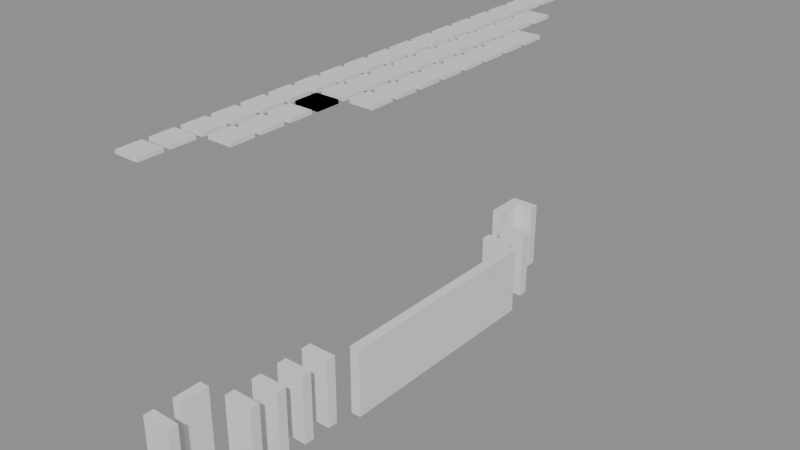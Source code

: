 # Source: building_lego.blend  (saved by Blender 5.0.119; exported with 4.5.12 LTS)
import bpy
from mathutils import Matrix  # noqa: F401  (used for matrix-valued properties, if any)

bpy.ops.wm.read_factory_settings(use_empty=True)
scene = bpy.context.scene
scene.name = 'Scene'

# ---- collections
col_01_paredes_externas = bpy.data.collections.new('01_Paredes_Externas'); scene.collection.children.link(col_01_paredes_externas)
col_02_paredes_internas = bpy.data.collections.new('02_Paredes_Internas'); scene.collection.children.link(col_02_paredes_internas)
col_04_moveis_decoracoes = bpy.data.collections.new('04_Moveis_Decoracoes'); scene.collection.children.link(col_04_moveis_decoracoes)

# ---- materials (node trees are filled in below, after node groups)
mat_mat_parede_externa = bpy.data.materials.new('Mat_Parede_Externa')
mat_mat_parede_interna = bpy.data.materials.new('Mat_Parede_Interna')
mat_mat_moveis = bpy.data.materials.new('Mat_Moveis')

# ---- material node trees
mat_mat_parede_externa.use_nodes = True; mat_mat_parede_externa.node_tree.nodes.clear()
_N = mat_mat_parede_externa.node_tree.nodes; _L = mat_mat_parede_externa.node_tree.links
n0 = _N.new('ShaderNodeBsdfPrincipled'); n0.name = 'BSDF - Pré-fundamentado'; n0.location = (-200, 100)
n1 = _N.new('ShaderNodeOutputMaterial'); n1.name = 'Saída de material'; n1.location = (200, 100)
_L.new(n0.outputs[0], n1.inputs[0])
n1.is_active_output = True
mat_mat_parede_interna.use_nodes = True; mat_mat_parede_interna.node_tree.nodes.clear()
_N = mat_mat_parede_interna.node_tree.nodes; _L = mat_mat_parede_interna.node_tree.links
n0 = _N.new('ShaderNodeBsdfPrincipled'); n0.name = 'BSDF - Pré-fundamentado'; n0.location = (-200, 100)
n1 = _N.new('ShaderNodeOutputMaterial'); n1.name = 'Saída de material'; n1.location = (200, 100)
_L.new(n0.outputs[0], n1.inputs[0])
n1.is_active_output = True
mat_mat_moveis.use_nodes = True; mat_mat_moveis.node_tree.nodes.clear()
_N = mat_mat_moveis.node_tree.nodes; _L = mat_mat_moveis.node_tree.links
n0 = _N.new('ShaderNodeBsdfPrincipled'); n0.name = 'BSDF - Pré-fundamentado'; n0.location = (-200, 100)
n1 = _N.new('ShaderNodeOutputMaterial'); n1.name = 'Saída de material'; n1.location = (200, 100)
_L.new(n0.outputs[0], n1.inputs[0])
n1.is_active_output = True

# ---- meshes
me_bloco_brick_arch_3024_4711_z_88 = bpy.data.meshes.new('Bloco_brick_arch_3024_4711_z-88')
me_bloco_brick_arch_3024_4711_z_88.from_pydata([(-0.5, -0.175, -1.2), (0.5, -0.175, -1.2), (0.5, 0.175, -1.2), (-0.5, 0.175, -1.2), (-0.5, -0.175, 1.2), (0.5, -0.175, 1.2), (0.5, 0.175, 1.2), (-0.5, 0.175, 1.2)], [], [(0, 1, 2, 3), (4, 7, 6, 5), (0, 4, 5, 1), (2, 6, 7, 3), (0, 3, 7, 4), (1, 5, 6, 2)])
me_bloco_brick_arch_3024_4711_z_88.materials.append(mat_mat_parede_externa)
me_bloco_brick_arch_3024_4711_z_88.update()
me_bloco_brick_arch_3024_4728_z_88 = bpy.data.meshes.new('Bloco_brick_arch_3024_4728_z-88')
me_bloco_brick_arch_3024_4728_z_88.from_pydata([(-0.5, -0.175, -1.2), (0.5, -0.175, -1.2), (0.5, 0.175, -1.2), (-0.5, 0.175, -1.2), (-0.5, -0.175, 1.2), (0.5, -0.175, 1.2), (0.5, 0.175, 1.2), (-0.5, 0.175, 1.2)], [], [(0, 1, 2, 3), (4, 7, 6, 5), (0, 4, 5, 1), (2, 6, 7, 3), (0, 3, 7, 4), (1, 5, 6, 2)])
me_bloco_brick_arch_3024_4728_z_88.materials.append(mat_mat_parede_externa)
me_bloco_brick_arch_3024_4728_z_88.update()
me_bloco_brick_arch_3024_4712_z_88 = bpy.data.meshes.new('Bloco_brick_arch_3024_4712_z-88')
me_bloco_brick_arch_3024_4712_z_88.from_pydata([(-0.175, -0.5, -1.2), (0.175, -0.5, -1.2), (0.175, 0.5, -1.2), (-0.175, 0.5, -1.2), (-0.175, -0.5, 1.2), (0.175, -0.5, 1.2), (0.175, 0.5, 1.2), (-0.175, 0.5, 1.2)], [], [(0, 1, 2, 3), (4, 7, 6, 5), (0, 4, 5, 1), (2, 6, 7, 3), (0, 3, 7, 4), (1, 5, 6, 2)])
me_bloco_brick_arch_3024_4712_z_88.materials.append(mat_mat_parede_externa)
me_bloco_brick_arch_3024_4712_z_88.update()
me_bloco_brick_arch_3024_4727_z_88 = bpy.data.meshes.new('Bloco_brick_arch_3024_4727_z-88')
me_bloco_brick_arch_3024_4727_z_88.from_pydata([(-0.175, -0.5, -1.2), (0.175, -0.5, -1.2), (0.175, 0.5, -1.2), (-0.175, 0.5, -1.2), (-0.175, -0.5, 1.2), (0.175, -0.5, 1.2), (0.175, 0.5, 1.2), (-0.175, 0.5, 1.2)], [], [(0, 1, 2, 3), (4, 7, 6, 5), (0, 4, 5, 1), (2, 6, 7, 3), (0, 3, 7, 4), (1, 5, 6, 2)])
me_bloco_brick_arch_3024_4727_z_88.materials.append(mat_mat_parede_externa)
me_bloco_brick_arch_3024_4727_z_88.update()
me_bloco_brick_arch_3026_4717_z_88 = bpy.data.meshes.new('Bloco_brick_arch_3026_4717_z-88')
me_bloco_brick_arch_3026_4717_z_88.from_pydata([(-0.175, -0.5, -1.2), (0.175, -0.5, -1.2), (0.175, 0.5, -1.2), (-0.175, 0.5, -1.2), (-0.175, -0.5, 1.2), (0.175, -0.5, 1.2), (0.175, 0.5, 1.2), (-0.175, 0.5, 1.2)], [], [(0, 1, 2, 3), (4, 7, 6, 5), (0, 4, 5, 1), (2, 6, 7, 3), (0, 3, 7, 4), (1, 5, 6, 2)])
me_bloco_brick_arch_3026_4717_z_88.materials.append(mat_mat_parede_externa)
me_bloco_brick_arch_3026_4717_z_88.update()
me_bloco_brick_arch_3026_4718_z_88 = bpy.data.meshes.new('Bloco_brick_arch_3026_4718_z-88')
me_bloco_brick_arch_3026_4718_z_88.from_pydata([(-0.175, -0.5, -1.2), (0.175, -0.5, -1.2), (0.175, 0.5, -1.2), (-0.175, 0.5, -1.2), (-0.175, -0.5, 1.2), (0.175, -0.5, 1.2), (0.175, 0.5, 1.2), (-0.175, 0.5, 1.2)], [], [(0, 1, 2, 3), (4, 7, 6, 5), (0, 4, 5, 1), (2, 6, 7, 3), (0, 3, 7, 4), (1, 5, 6, 2)])
me_bloco_brick_arch_3026_4718_z_88.materials.append(mat_mat_parede_externa)
me_bloco_brick_arch_3026_4718_z_88.update()
me_bloco_brick_arch_3026_4719_z_88 = bpy.data.meshes.new('Bloco_brick_arch_3026_4719_z-88')
me_bloco_brick_arch_3026_4719_z_88.from_pydata([(-0.175, -0.5, -1.2), (0.175, -0.5, -1.2), (0.175, 0.5, -1.2), (-0.175, 0.5, -1.2), (-0.175, -0.5, 1.2), (0.175, -0.5, 1.2), (0.175, 0.5, 1.2), (-0.175, 0.5, 1.2)], [], [(0, 1, 2, 3), (4, 7, 6, 5), (0, 4, 5, 1), (2, 6, 7, 3), (0, 3, 7, 4), (1, 5, 6, 2)])
me_bloco_brick_arch_3026_4719_z_88.materials.append(mat_mat_parede_externa)
me_bloco_brick_arch_3026_4719_z_88.update()
me_bloco_brick_arch_3026_4720_z_88 = bpy.data.meshes.new('Bloco_brick_arch_3026_4720_z-88')
me_bloco_brick_arch_3026_4720_z_88.from_pydata([(-0.175, -0.5, -1.2), (0.175, -0.5, -1.2), (0.175, 0.5, -1.2), (-0.175, 0.5, -1.2), (-0.175, -0.5, 1.2), (0.175, -0.5, 1.2), (0.175, 0.5, 1.2), (-0.175, 0.5, 1.2)], [], [(0, 1, 2, 3), (4, 7, 6, 5), (0, 4, 5, 1), (2, 6, 7, 3), (0, 3, 7, 4), (1, 5, 6, 2)])
me_bloco_brick_arch_3026_4720_z_88.materials.append(mat_mat_parede_externa)
me_bloco_brick_arch_3026_4720_z_88.update()
me_bloco_brick_arch_3026_4721_z_88 = bpy.data.meshes.new('Bloco_brick_arch_3026_4721_z-88')
me_bloco_brick_arch_3026_4721_z_88.from_pydata([(-0.175, -0.5, -1.2), (0.175, -0.5, -1.2), (0.175, 0.5, -1.2), (-0.175, 0.5, -1.2), (-0.175, -0.5, 1.2), (0.175, -0.5, 1.2), (0.175, 0.5, 1.2), (-0.175, 0.5, 1.2)], [], [(0, 1, 2, 3), (4, 7, 6, 5), (0, 4, 5, 1), (2, 6, 7, 3), (0, 3, 7, 4), (1, 5, 6, 2)])
me_bloco_brick_arch_3026_4721_z_88.materials.append(mat_mat_parede_externa)
me_bloco_brick_arch_3026_4721_z_88.update()
me_bloco_brick_arch_3026_4722_z_88 = bpy.data.meshes.new('Bloco_brick_arch_3026_4722_z-88')
me_bloco_brick_arch_3026_4722_z_88.from_pydata([(-0.175, -0.5, -1.2), (0.175, -0.5, -1.2), (0.175, 0.5, -1.2), (-0.175, 0.5, -1.2), (-0.175, -0.5, 1.2), (0.175, -0.5, 1.2), (0.175, 0.5, 1.2), (-0.175, 0.5, 1.2)], [], [(0, 1, 2, 3), (4, 7, 6, 5), (0, 4, 5, 1), (2, 6, 7, 3), (0, 3, 7, 4), (1, 5, 6, 2)])
me_bloco_brick_arch_3026_4722_z_88.materials.append(mat_mat_parede_externa)
me_bloco_brick_arch_3026_4722_z_88.update()
me_bloco_brick_arch_3026_4723_z_88 = bpy.data.meshes.new('Bloco_brick_arch_3026_4723_z-88')
me_bloco_brick_arch_3026_4723_z_88.from_pydata([(-0.175, -0.5, -1.2), (0.175, -0.5, -1.2), (0.175, 0.5, -1.2), (-0.175, 0.5, -1.2), (-0.175, -0.5, 1.2), (0.175, -0.5, 1.2), (0.175, 0.5, 1.2), (-0.175, 0.5, 1.2)], [], [(0, 1, 2, 3), (4, 7, 6, 5), (0, 4, 5, 1), (2, 6, 7, 3), (0, 3, 7, 4), (1, 5, 6, 2)])
me_bloco_brick_arch_3026_4723_z_88.materials.append(mat_mat_parede_externa)
me_bloco_brick_arch_3026_4723_z_88.update()
me_bloco_brick_arch_3026_4724_z_88 = bpy.data.meshes.new('Bloco_brick_arch_3026_4724_z-88')
me_bloco_brick_arch_3026_4724_z_88.from_pydata([(-0.175, -0.5, -1.2), (0.175, -0.5, -1.2), (0.175, 0.5, -1.2), (-0.175, 0.5, -1.2), (-0.175, -0.5, 1.2), (0.175, -0.5, 1.2), (0.175, 0.5, 1.2), (-0.175, 0.5, 1.2)], [], [(0, 1, 2, 3), (4, 7, 6, 5), (0, 4, 5, 1), (2, 6, 7, 3), (0, 3, 7, 4), (1, 5, 6, 2)])
me_bloco_brick_arch_3026_4724_z_88.materials.append(mat_mat_parede_externa)
me_bloco_brick_arch_3026_4724_z_88.update()
me_bloco_brick_arch_3025_4713_z_88 = bpy.data.meshes.new('Bloco_brick_arch_3025_4713_z-88')
me_bloco_brick_arch_3025_4713_z_88.from_pydata([(-0.5, -0.175, -1.2), (0.5, -0.175, -1.2), (0.5, 0.175, -1.2), (-0.5, 0.175, -1.2), (-0.5, -0.175, 1.2), (0.5, -0.175, 1.2), (0.5, 0.175, 1.2), (-0.5, 0.175, 1.2)], [], [(0, 1, 2, 3), (4, 7, 6, 5), (0, 4, 5, 1), (2, 6, 7, 3), (0, 3, 7, 4), (1, 5, 6, 2)])
me_bloco_brick_arch_3025_4713_z_88.materials.append(mat_mat_parede_interna)
me_bloco_brick_arch_3025_4713_z_88.update()
me_bloco_brick_arch_3025_4714_z_88 = bpy.data.meshes.new('Bloco_brick_arch_3025_4714_z-88')
me_bloco_brick_arch_3025_4714_z_88.from_pydata([(-0.5, -0.175, -1.2), (0.5, -0.175, -1.2), (0.5, 0.175, -1.2), (-0.5, 0.175, -1.2), (-0.5, -0.175, 1.2), (0.5, -0.175, 1.2), (0.5, 0.175, 1.2), (-0.5, 0.175, 1.2)], [], [(0, 1, 2, 3), (4, 7, 6, 5), (0, 4, 5, 1), (2, 6, 7, 3), (0, 3, 7, 4), (1, 5, 6, 2)])
me_bloco_brick_arch_3025_4714_z_88.materials.append(mat_mat_parede_interna)
me_bloco_brick_arch_3025_4714_z_88.update()
me_bloco_brick_arch_3025_4715_z_88 = bpy.data.meshes.new('Bloco_brick_arch_3025_4715_z-88')
me_bloco_brick_arch_3025_4715_z_88.from_pydata([(-0.5, -0.175, -1.2), (0.5, -0.175, -1.2), (0.5, 0.175, -1.2), (-0.5, 0.175, -1.2), (-0.5, -0.175, 1.2), (0.5, -0.175, 1.2), (0.5, 0.175, 1.2), (-0.5, 0.175, 1.2)], [], [(0, 1, 2, 3), (4, 7, 6, 5), (0, 4, 5, 1), (2, 6, 7, 3), (0, 3, 7, 4), (1, 5, 6, 2)])
me_bloco_brick_arch_3025_4715_z_88.materials.append(mat_mat_parede_interna)
me_bloco_brick_arch_3025_4715_z_88.update()
me_bloco_brick_arch_3025_4716_z_88 = bpy.data.meshes.new('Bloco_brick_arch_3025_4716_z-88')
me_bloco_brick_arch_3025_4716_z_88.from_pydata([(-0.5, -0.175, -1.2), (0.5, -0.175, -1.2), (0.5, 0.175, -1.2), (-0.5, 0.175, -1.2), (-0.5, -0.175, 1.2), (0.5, -0.175, 1.2), (0.5, 0.175, 1.2), (-0.5, 0.175, 1.2)], [], [(0, 1, 2, 3), (4, 7, 6, 5), (0, 4, 5, 1), (2, 6, 7, 3), (0, 3, 7, 4), (1, 5, 6, 2)])
me_bloco_brick_arch_3025_4716_z_88.materials.append(mat_mat_parede_interna)
me_bloco_brick_arch_3025_4716_z_88.update()
me_bloco_brick_arch_3025_4725_z_88 = bpy.data.meshes.new('Bloco_brick_arch_3025_4725_z-88')
me_bloco_brick_arch_3025_4725_z_88.from_pydata([(-0.5, -0.175, -1.2), (0.5, -0.175, -1.2), (0.5, 0.175, -1.2), (-0.5, 0.175, -1.2), (-0.5, -0.175, 1.2), (0.5, -0.175, 1.2), (0.5, 0.175, 1.2), (-0.5, 0.175, 1.2)], [], [(0, 1, 2, 3), (4, 7, 6, 5), (0, 4, 5, 1), (2, 6, 7, 3), (0, 3, 7, 4), (1, 5, 6, 2)])
me_bloco_brick_arch_3025_4725_z_88.materials.append(mat_mat_parede_interna)
me_bloco_brick_arch_3025_4725_z_88.update()
me_bloco_brick_arch_3025_4726_z_88 = bpy.data.meshes.new('Bloco_brick_arch_3025_4726_z-88')
me_bloco_brick_arch_3025_4726_z_88.from_pydata([(-0.5, -0.175, -1.2), (0.5, -0.175, -1.2), (0.5, 0.175, -1.2), (-0.5, 0.175, -1.2), (-0.5, -0.175, 1.2), (0.5, -0.175, 1.2), (0.5, 0.175, 1.2), (-0.5, 0.175, 1.2)], [], [(0, 1, 2, 3), (4, 7, 6, 5), (0, 4, 5, 1), (2, 6, 7, 3), (0, 3, 7, 4), (1, 5, 6, 2)])
me_bloco_brick_arch_3025_4726_z_88.materials.append(mat_mat_parede_interna)
me_bloco_brick_arch_3025_4726_z_88.update()
me_movel_water_3024_4711_z_5 = bpy.data.meshes.new('Movel_water_3024_4711_z-5')
me_movel_water_3024_4711_z_5.from_pydata([(-0.4, -0.4, -0.06), (0.4, -0.4, -0.06), (0.4, 0.4, -0.06), (-0.4, 0.4, -0.06), (-0.4, -0.4, 0.06), (0.4, -0.4, 0.06), (0.4, 0.4, 0.06), (-0.4, 0.4, 0.06)], [], [(0, 1, 2, 3), (4, 7, 6, 5), (0, 4, 5, 1), (2, 6, 7, 3), (0, 3, 7, 4), (1, 5, 6, 2)])
me_movel_water_3024_4711_z_5.materials.append(mat_mat_moveis)
me_movel_water_3024_4711_z_5.update()
me_movel_water_3024_4712_z_5 = bpy.data.meshes.new('Movel_water_3024_4712_z-5')
me_movel_water_3024_4712_z_5.from_pydata([(-0.4, -0.4, -0.06), (0.4, -0.4, -0.06), (0.4, 0.4, -0.06), (-0.4, 0.4, -0.06), (-0.4, -0.4, 0.06), (0.4, -0.4, 0.06), (0.4, 0.4, 0.06), (-0.4, 0.4, 0.06)], [], [(0, 1, 2, 3), (4, 7, 6, 5), (0, 4, 5, 1), (2, 6, 7, 3), (0, 3, 7, 4), (1, 5, 6, 2)])
me_movel_water_3024_4712_z_5.materials.append(mat_mat_moveis)
me_movel_water_3024_4712_z_5.update()
me_movel_water_3024_4713_z_5 = bpy.data.meshes.new('Movel_water_3024_4713_z-5')
me_movel_water_3024_4713_z_5.from_pydata([(-0.4, -0.4, -0.06), (0.4, -0.4, -0.06), (0.4, 0.4, -0.06), (-0.4, 0.4, -0.06), (-0.4, -0.4, 0.06), (0.4, -0.4, 0.06), (0.4, 0.4, 0.06), (-0.4, 0.4, 0.06)], [], [(0, 1, 2, 3), (4, 7, 6, 5), (0, 4, 5, 1), (2, 6, 7, 3), (0, 3, 7, 4), (1, 5, 6, 2)])
me_movel_water_3024_4713_z_5.materials.append(mat_mat_moveis)
me_movel_water_3024_4713_z_5.update()
me_movel_water_3025_4713_z_5 = bpy.data.meshes.new('Movel_water_3025_4713_z-5')
me_movel_water_3025_4713_z_5.from_pydata([(-0.4, -0.4, -0.06), (0.4, -0.4, -0.06), (0.4, 0.4, -0.06), (-0.4, 0.4, -0.06), (-0.4, -0.4, 0.06), (0.4, -0.4, 0.06), (0.4, 0.4, 0.06), (-0.4, 0.4, 0.06)], [], [(0, 1, 2, 3), (4, 7, 6, 5), (0, 4, 5, 1), (2, 6, 7, 3), (0, 3, 7, 4), (1, 5, 6, 2)])
me_movel_water_3025_4713_z_5.materials.append(mat_mat_moveis)
me_movel_water_3025_4713_z_5.update()
me_movel_water_3024_4714_z_5 = bpy.data.meshes.new('Movel_water_3024_4714_z-5')
me_movel_water_3024_4714_z_5.from_pydata([(-0.4, -0.4, -0.06), (0.4, -0.4, -0.06), (0.4, 0.4, -0.06), (-0.4, 0.4, -0.06), (-0.4, -0.4, 0.06), (0.4, -0.4, 0.06), (0.4, 0.4, 0.06), (-0.4, 0.4, 0.06)], [], [(0, 1, 2, 3), (4, 7, 6, 5), (0, 4, 5, 1), (2, 6, 7, 3), (0, 3, 7, 4), (1, 5, 6, 2)])
me_movel_water_3024_4714_z_5.materials.append(mat_mat_moveis)
me_movel_water_3024_4714_z_5.update()
me_movel_water_3025_4714_z_5 = bpy.data.meshes.new('Movel_water_3025_4714_z-5')
me_movel_water_3025_4714_z_5.from_pydata([(-0.4, -0.4, -0.06), (0.4, -0.4, -0.06), (0.4, 0.4, -0.06), (-0.4, 0.4, -0.06), (-0.4, -0.4, 0.06), (0.4, -0.4, 0.06), (0.4, 0.4, 0.06), (-0.4, 0.4, 0.06)], [], [(0, 1, 2, 3), (4, 7, 6, 5), (0, 4, 5, 1), (2, 6, 7, 3), (0, 3, 7, 4), (1, 5, 6, 2)])
me_movel_water_3025_4714_z_5.materials.append(mat_mat_moveis)
me_movel_water_3025_4714_z_5.update()
me_movel_water_3024_4715_z_5 = bpy.data.meshes.new('Movel_water_3024_4715_z-5')
me_movel_water_3024_4715_z_5.from_pydata([(-0.4, -0.4, -0.06), (0.4, -0.4, -0.06), (0.4, 0.4, -0.06), (-0.4, 0.4, -0.06), (-0.4, -0.4, 0.06), (0.4, -0.4, 0.06), (0.4, 0.4, 0.06), (-0.4, 0.4, 0.06)], [], [(0, 1, 2, 3), (4, 7, 6, 5), (0, 4, 5, 1), (2, 6, 7, 3), (0, 3, 7, 4), (1, 5, 6, 2)])
me_movel_water_3024_4715_z_5.materials.append(mat_mat_moveis)
me_movel_water_3024_4715_z_5.update()
me_movel_water_3025_4715_z_5 = bpy.data.meshes.new('Movel_water_3025_4715_z-5')
me_movel_water_3025_4715_z_5.from_pydata([(-0.4, -0.4, -0.06), (0.4, -0.4, -0.06), (0.4, 0.4, -0.06), (-0.4, 0.4, -0.06), (-0.4, -0.4, 0.06), (0.4, -0.4, 0.06), (0.4, 0.4, 0.06), (-0.4, 0.4, 0.06)], [], [(0, 1, 2, 3), (4, 7, 6, 5), (0, 4, 5, 1), (2, 6, 7, 3), (0, 3, 7, 4), (1, 5, 6, 2)])
me_movel_water_3025_4715_z_5.materials.append(mat_mat_moveis)
me_movel_water_3025_4715_z_5.update()
me_movel_water_3024_4716_z_5 = bpy.data.meshes.new('Movel_water_3024_4716_z-5')
me_movel_water_3024_4716_z_5.from_pydata([(-0.4, -0.4, -0.06), (0.4, -0.4, -0.06), (0.4, 0.4, -0.06), (-0.4, 0.4, -0.06), (-0.4, -0.4, 0.06), (0.4, -0.4, 0.06), (0.4, 0.4, 0.06), (-0.4, 0.4, 0.06)], [], [(0, 1, 2, 3), (4, 7, 6, 5), (0, 4, 5, 1), (2, 6, 7, 3), (0, 3, 7, 4), (1, 5, 6, 2)])
me_movel_water_3024_4716_z_5.materials.append(mat_mat_moveis)
me_movel_water_3024_4716_z_5.update()
me_movel_water_3025_4716_z_5 = bpy.data.meshes.new('Movel_water_3025_4716_z-5')
me_movel_water_3025_4716_z_5.from_pydata([(-0.4, -0.4, -0.06), (0.4, -0.4, -0.06), (0.4, 0.4, -0.06), (-0.4, 0.4, -0.06), (-0.4, -0.4, 0.06), (0.4, -0.4, 0.06), (0.4, 0.4, 0.06), (-0.4, 0.4, 0.06)], [], [(0, 1, 2, 3), (4, 7, 6, 5), (0, 4, 5, 1), (2, 6, 7, 3), (0, 3, 7, 4), (1, 5, 6, 2)])
me_movel_water_3025_4716_z_5.materials.append(mat_mat_moveis)
me_movel_water_3025_4716_z_5.update()
me_movel_water_3025_4716_z_5_001 = bpy.data.meshes.new('Movel_water_3025_4716_z-5.001')
me_movel_water_3025_4716_z_5_001.from_pydata([(-0.4, -0.4, -0.06), (0.4, -0.4, -0.06), (0.4, 0.4, -0.06), (-0.4, 0.4, -0.06), (-0.4, -0.4, 0.06), (0.4, -0.4, 0.06), (0.4, 0.4, 0.06), (-0.4, 0.4, 0.06)], [], [(0, 1, 2, 3), (4, 7, 6, 5), (0, 4, 5, 1), (2, 6, 7, 3), (0, 3, 7, 4), (1, 5, 6, 2)])
me_movel_water_3025_4716_z_5_001.materials.append(mat_mat_moveis)
me_movel_water_3025_4716_z_5_001.update()
me_movel_water_3024_4717_z_5 = bpy.data.meshes.new('Movel_water_3024_4717_z-5')
me_movel_water_3024_4717_z_5.from_pydata([(-0.4, -0.4, -0.06), (0.4, -0.4, -0.06), (0.4, 0.4, -0.06), (-0.4, 0.4, -0.06), (-0.4, -0.4, 0.06), (0.4, -0.4, 0.06), (0.4, 0.4, 0.06), (-0.4, 0.4, 0.06)], [], [(0, 1, 2, 3), (4, 7, 6, 5), (0, 4, 5, 1), (2, 6, 7, 3), (0, 3, 7, 4), (1, 5, 6, 2)])
me_movel_water_3024_4717_z_5.materials.append(mat_mat_moveis)
me_movel_water_3024_4717_z_5.update()
me_movel_water_3025_4717_z_5 = bpy.data.meshes.new('Movel_water_3025_4717_z-5')
me_movel_water_3025_4717_z_5.from_pydata([(-0.4, -0.4, -0.06), (0.4, -0.4, -0.06), (0.4, 0.4, -0.06), (-0.4, 0.4, -0.06), (-0.4, -0.4, 0.06), (0.4, -0.4, 0.06), (0.4, 0.4, 0.06), (-0.4, 0.4, 0.06)], [], [(0, 1, 2, 3), (4, 7, 6, 5), (0, 4, 5, 1), (2, 6, 7, 3), (0, 3, 7, 4), (1, 5, 6, 2)])
me_movel_water_3025_4717_z_5.materials.append(mat_mat_moveis)
me_movel_water_3025_4717_z_5.update()
me_movel_water_3026_4717_z_5 = bpy.data.meshes.new('Movel_water_3026_4717_z-5')
me_movel_water_3026_4717_z_5.from_pydata([(-0.4, -0.4, -0.06), (0.4, -0.4, -0.06), (0.4, 0.4, -0.06), (-0.4, 0.4, -0.06), (-0.4, -0.4, 0.06), (0.4, -0.4, 0.06), (0.4, 0.4, 0.06), (-0.4, 0.4, 0.06)], [], [(0, 1, 2, 3), (4, 7, 6, 5), (0, 4, 5, 1), (2, 6, 7, 3), (0, 3, 7, 4), (1, 5, 6, 2)])
me_movel_water_3026_4717_z_5.materials.append(mat_mat_moveis)
me_movel_water_3026_4717_z_5.update()
me_movel_water_3024_4718_z_5 = bpy.data.meshes.new('Movel_water_3024_4718_z-5')
me_movel_water_3024_4718_z_5.from_pydata([(-0.4, -0.4, -0.06), (0.4, -0.4, -0.06), (0.4, 0.4, -0.06), (-0.4, 0.4, -0.06), (-0.4, -0.4, 0.06), (0.4, -0.4, 0.06), (0.4, 0.4, 0.06), (-0.4, 0.4, 0.06)], [], [(0, 1, 2, 3), (4, 7, 6, 5), (0, 4, 5, 1), (2, 6, 7, 3), (0, 3, 7, 4), (1, 5, 6, 2)])
me_movel_water_3024_4718_z_5.materials.append(mat_mat_moveis)
me_movel_water_3024_4718_z_5.update()
me_movel_water_3025_4718_z_5 = bpy.data.meshes.new('Movel_water_3025_4718_z-5')
me_movel_water_3025_4718_z_5.from_pydata([(-0.4, -0.4, -0.06), (0.4, -0.4, -0.06), (0.4, 0.4, -0.06), (-0.4, 0.4, -0.06), (-0.4, -0.4, 0.06), (0.4, -0.4, 0.06), (0.4, 0.4, 0.06), (-0.4, 0.4, 0.06)], [], [(0, 1, 2, 3), (4, 7, 6, 5), (0, 4, 5, 1), (2, 6, 7, 3), (0, 3, 7, 4), (1, 5, 6, 2)])
me_movel_water_3025_4718_z_5.materials.append(mat_mat_moveis)
me_movel_water_3025_4718_z_5.update()
me_movel_water_3026_4718_z_5 = bpy.data.meshes.new('Movel_water_3026_4718_z-5')
me_movel_water_3026_4718_z_5.from_pydata([(-0.4, -0.4, -0.06), (0.4, -0.4, -0.06), (0.4, 0.4, -0.06), (-0.4, 0.4, -0.06), (-0.4, -0.4, 0.06), (0.4, -0.4, 0.06), (0.4, 0.4, 0.06), (-0.4, 0.4, 0.06)], [], [(0, 1, 2, 3), (4, 7, 6, 5), (0, 4, 5, 1), (2, 6, 7, 3), (0, 3, 7, 4), (1, 5, 6, 2)])
me_movel_water_3026_4718_z_5.materials.append(mat_mat_moveis)
me_movel_water_3026_4718_z_5.update()
me_movel_water_3024_4719_z_5 = bpy.data.meshes.new('Movel_water_3024_4719_z-5')
me_movel_water_3024_4719_z_5.from_pydata([(-0.4, -0.4, -0.06), (0.4, -0.4, -0.06), (0.4, 0.4, -0.06), (-0.4, 0.4, -0.06), (-0.4, -0.4, 0.06), (0.4, -0.4, 0.06), (0.4, 0.4, 0.06), (-0.4, 0.4, 0.06)], [], [(0, 1, 2, 3), (4, 7, 6, 5), (0, 4, 5, 1), (2, 6, 7, 3), (0, 3, 7, 4), (1, 5, 6, 2)])
me_movel_water_3024_4719_z_5.materials.append(mat_mat_moveis)
me_movel_water_3024_4719_z_5.update()
me_movel_water_3025_4719_z_5 = bpy.data.meshes.new('Movel_water_3025_4719_z-5')
me_movel_water_3025_4719_z_5.from_pydata([(-0.4, -0.4, -0.06), (0.4, -0.4, -0.06), (0.4, 0.4, -0.06), (-0.4, 0.4, -0.06), (-0.4, -0.4, 0.06), (0.4, -0.4, 0.06), (0.4, 0.4, 0.06), (-0.4, 0.4, 0.06)], [], [(0, 1, 2, 3), (4, 7, 6, 5), (0, 4, 5, 1), (2, 6, 7, 3), (0, 3, 7, 4), (1, 5, 6, 2)])
me_movel_water_3025_4719_z_5.materials.append(mat_mat_moveis)
me_movel_water_3025_4719_z_5.update()
me_movel_water_3026_4719_z_5 = bpy.data.meshes.new('Movel_water_3026_4719_z-5')
me_movel_water_3026_4719_z_5.from_pydata([(-0.4, -0.4, -0.06), (0.4, -0.4, -0.06), (0.4, 0.4, -0.06), (-0.4, 0.4, -0.06), (-0.4, -0.4, 0.06), (0.4, -0.4, 0.06), (0.4, 0.4, 0.06), (-0.4, 0.4, 0.06)], [], [(0, 1, 2, 3), (4, 7, 6, 5), (0, 4, 5, 1), (2, 6, 7, 3), (0, 3, 7, 4), (1, 5, 6, 2)])
me_movel_water_3026_4719_z_5.materials.append(mat_mat_moveis)
me_movel_water_3026_4719_z_5.update()
me_movel_water_3024_4720_z_5 = bpy.data.meshes.new('Movel_water_3024_4720_z-5')
me_movel_water_3024_4720_z_5.from_pydata([(-0.4, -0.4, -0.06), (0.4, -0.4, -0.06), (0.4, 0.4, -0.06), (-0.4, 0.4, -0.06), (-0.4, -0.4, 0.06), (0.4, -0.4, 0.06), (0.4, 0.4, 0.06), (-0.4, 0.4, 0.06)], [], [(0, 1, 2, 3), (4, 7, 6, 5), (0, 4, 5, 1), (2, 6, 7, 3), (0, 3, 7, 4), (1, 5, 6, 2)])
me_movel_water_3024_4720_z_5.materials.append(mat_mat_moveis)
me_movel_water_3024_4720_z_5.update()
me_movel_water_3025_4720_z_5 = bpy.data.meshes.new('Movel_water_3025_4720_z-5')
me_movel_water_3025_4720_z_5.from_pydata([(-0.4, -0.4, -0.06), (0.4, -0.4, -0.06), (0.4, 0.4, -0.06), (-0.4, 0.4, -0.06), (-0.4, -0.4, 0.06), (0.4, -0.4, 0.06), (0.4, 0.4, 0.06), (-0.4, 0.4, 0.06)], [], [(0, 1, 2, 3), (4, 7, 6, 5), (0, 4, 5, 1), (2, 6, 7, 3), (0, 3, 7, 4), (1, 5, 6, 2)])
me_movel_water_3025_4720_z_5.materials.append(mat_mat_moveis)
me_movel_water_3025_4720_z_5.update()
me_movel_water_3026_4720_z_5 = bpy.data.meshes.new('Movel_water_3026_4720_z-5')
me_movel_water_3026_4720_z_5.from_pydata([(-0.4, -0.4, -0.06), (0.4, -0.4, -0.06), (0.4, 0.4, -0.06), (-0.4, 0.4, -0.06), (-0.4, -0.4, 0.06), (0.4, -0.4, 0.06), (0.4, 0.4, 0.06), (-0.4, 0.4, 0.06)], [], [(0, 1, 2, 3), (4, 7, 6, 5), (0, 4, 5, 1), (2, 6, 7, 3), (0, 3, 7, 4), (1, 5, 6, 2)])
me_movel_water_3026_4720_z_5.materials.append(mat_mat_moveis)
me_movel_water_3026_4720_z_5.update()
me_movel_water_3024_4721_z_5 = bpy.data.meshes.new('Movel_water_3024_4721_z-5')
me_movel_water_3024_4721_z_5.from_pydata([(-0.4, -0.4, -0.06), (0.4, -0.4, -0.06), (0.4, 0.4, -0.06), (-0.4, 0.4, -0.06), (-0.4, -0.4, 0.06), (0.4, -0.4, 0.06), (0.4, 0.4, 0.06), (-0.4, 0.4, 0.06)], [], [(0, 1, 2, 3), (4, 7, 6, 5), (0, 4, 5, 1), (2, 6, 7, 3), (0, 3, 7, 4), (1, 5, 6, 2)])
me_movel_water_3024_4721_z_5.materials.append(mat_mat_moveis)
me_movel_water_3024_4721_z_5.update()
me_movel_water_3025_4721_z_5 = bpy.data.meshes.new('Movel_water_3025_4721_z-5')
me_movel_water_3025_4721_z_5.from_pydata([(-0.4, -0.4, -0.06), (0.4, -0.4, -0.06), (0.4, 0.4, -0.06), (-0.4, 0.4, -0.06), (-0.4, -0.4, 0.06), (0.4, -0.4, 0.06), (0.4, 0.4, 0.06), (-0.4, 0.4, 0.06)], [], [(0, 1, 2, 3), (4, 7, 6, 5), (0, 4, 5, 1), (2, 6, 7, 3), (0, 3, 7, 4), (1, 5, 6, 2)])
me_movel_water_3025_4721_z_5.materials.append(mat_mat_moveis)
me_movel_water_3025_4721_z_5.update()
me_movel_water_3026_4721_z_5 = bpy.data.meshes.new('Movel_water_3026_4721_z-5')
me_movel_water_3026_4721_z_5.from_pydata([(-0.4, -0.4, -0.06), (0.4, -0.4, -0.06), (0.4, 0.4, -0.06), (-0.4, 0.4, -0.06), (-0.4, -0.4, 0.06), (0.4, -0.4, 0.06), (0.4, 0.4, 0.06), (-0.4, 0.4, 0.06)], [], [(0, 1, 2, 3), (4, 7, 6, 5), (0, 4, 5, 1), (2, 6, 7, 3), (0, 3, 7, 4), (1, 5, 6, 2)])
me_movel_water_3026_4721_z_5.materials.append(mat_mat_moveis)
me_movel_water_3026_4721_z_5.update()
me_movel_water_3024_4722_z_5 = bpy.data.meshes.new('Movel_water_3024_4722_z-5')
me_movel_water_3024_4722_z_5.from_pydata([(-0.4, -0.4, -0.06), (0.4, -0.4, -0.06), (0.4, 0.4, -0.06), (-0.4, 0.4, -0.06), (-0.4, -0.4, 0.06), (0.4, -0.4, 0.06), (0.4, 0.4, 0.06), (-0.4, 0.4, 0.06)], [], [(0, 1, 2, 3), (4, 7, 6, 5), (0, 4, 5, 1), (2, 6, 7, 3), (0, 3, 7, 4), (1, 5, 6, 2)])
me_movel_water_3024_4722_z_5.materials.append(mat_mat_moveis)
me_movel_water_3024_4722_z_5.update()
me_movel_water_3025_4722_z_5 = bpy.data.meshes.new('Movel_water_3025_4722_z-5')
me_movel_water_3025_4722_z_5.from_pydata([(-0.4, -0.4, -0.06), (0.4, -0.4, -0.06), (0.4, 0.4, -0.06), (-0.4, 0.4, -0.06), (-0.4, -0.4, 0.06), (0.4, -0.4, 0.06), (0.4, 0.4, 0.06), (-0.4, 0.4, 0.06)], [], [(0, 1, 2, 3), (4, 7, 6, 5), (0, 4, 5, 1), (2, 6, 7, 3), (0, 3, 7, 4), (1, 5, 6, 2)])
me_movel_water_3025_4722_z_5.materials.append(mat_mat_moveis)
me_movel_water_3025_4722_z_5.update()
me_movel_water_3026_4722_z_5 = bpy.data.meshes.new('Movel_water_3026_4722_z-5')
me_movel_water_3026_4722_z_5.from_pydata([(-0.4, -0.4, -0.06), (0.4, -0.4, -0.06), (0.4, 0.4, -0.06), (-0.4, 0.4, -0.06), (-0.4, -0.4, 0.06), (0.4, -0.4, 0.06), (0.4, 0.4, 0.06), (-0.4, 0.4, 0.06)], [], [(0, 1, 2, 3), (4, 7, 6, 5), (0, 4, 5, 1), (2, 6, 7, 3), (0, 3, 7, 4), (1, 5, 6, 2)])
me_movel_water_3026_4722_z_5.materials.append(mat_mat_moveis)
me_movel_water_3026_4722_z_5.update()
me_movel_water_3024_4723_z_5 = bpy.data.meshes.new('Movel_water_3024_4723_z-5')
me_movel_water_3024_4723_z_5.from_pydata([(-0.4, -0.4, -0.06), (0.4, -0.4, -0.06), (0.4, 0.4, -0.06), (-0.4, 0.4, -0.06), (-0.4, -0.4, 0.06), (0.4, -0.4, 0.06), (0.4, 0.4, 0.06), (-0.4, 0.4, 0.06)], [], [(0, 1, 2, 3), (4, 7, 6, 5), (0, 4, 5, 1), (2, 6, 7, 3), (0, 3, 7, 4), (1, 5, 6, 2)])
me_movel_water_3024_4723_z_5.materials.append(mat_mat_moveis)
me_movel_water_3024_4723_z_5.update()
me_movel_water_3025_4723_z_5 = bpy.data.meshes.new('Movel_water_3025_4723_z-5')
me_movel_water_3025_4723_z_5.from_pydata([(-0.4, -0.4, -0.06), (0.4, -0.4, -0.06), (0.4, 0.4, -0.06), (-0.4, 0.4, -0.06), (-0.4, -0.4, 0.06), (0.4, -0.4, 0.06), (0.4, 0.4, 0.06), (-0.4, 0.4, 0.06)], [], [(0, 1, 2, 3), (4, 7, 6, 5), (0, 4, 5, 1), (2, 6, 7, 3), (0, 3, 7, 4), (1, 5, 6, 2)])
me_movel_water_3025_4723_z_5.materials.append(mat_mat_moveis)
me_movel_water_3025_4723_z_5.update()
me_movel_water_3026_4723_z_5 = bpy.data.meshes.new('Movel_water_3026_4723_z-5')
me_movel_water_3026_4723_z_5.from_pydata([(-0.4, -0.4, -0.06), (0.4, -0.4, -0.06), (0.4, 0.4, -0.06), (-0.4, 0.4, -0.06), (-0.4, -0.4, 0.06), (0.4, -0.4, 0.06), (0.4, 0.4, 0.06), (-0.4, 0.4, 0.06)], [], [(0, 1, 2, 3), (4, 7, 6, 5), (0, 4, 5, 1), (2, 6, 7, 3), (0, 3, 7, 4), (1, 5, 6, 2)])
me_movel_water_3026_4723_z_5.materials.append(mat_mat_moveis)
me_movel_water_3026_4723_z_5.update()
me_movel_water_3024_4724_z_5 = bpy.data.meshes.new('Movel_water_3024_4724_z-5')
me_movel_water_3024_4724_z_5.from_pydata([(-0.4, -0.4, -0.06), (0.4, -0.4, -0.06), (0.4, 0.4, -0.06), (-0.4, 0.4, -0.06), (-0.4, -0.4, 0.06), (0.4, -0.4, 0.06), (0.4, 0.4, 0.06), (-0.4, 0.4, 0.06)], [], [(0, 1, 2, 3), (4, 7, 6, 5), (0, 4, 5, 1), (2, 6, 7, 3), (0, 3, 7, 4), (1, 5, 6, 2)])
me_movel_water_3024_4724_z_5.materials.append(mat_mat_moveis)
me_movel_water_3024_4724_z_5.update()
me_movel_water_3025_4724_z_5 = bpy.data.meshes.new('Movel_water_3025_4724_z-5')
me_movel_water_3025_4724_z_5.from_pydata([(-0.4, -0.4, -0.06), (0.4, -0.4, -0.06), (0.4, 0.4, -0.06), (-0.4, 0.4, -0.06), (-0.4, -0.4, 0.06), (0.4, -0.4, 0.06), (0.4, 0.4, 0.06), (-0.4, 0.4, 0.06)], [], [(0, 1, 2, 3), (4, 7, 6, 5), (0, 4, 5, 1), (2, 6, 7, 3), (0, 3, 7, 4), (1, 5, 6, 2)])
me_movel_water_3025_4724_z_5.materials.append(mat_mat_moveis)
me_movel_water_3025_4724_z_5.update()
me_movel_water_3026_4724_z_5 = bpy.data.meshes.new('Movel_water_3026_4724_z-5')
me_movel_water_3026_4724_z_5.from_pydata([(-0.4, -0.4, -0.06), (0.4, -0.4, -0.06), (0.4, 0.4, -0.06), (-0.4, 0.4, -0.06), (-0.4, -0.4, 0.06), (0.4, -0.4, 0.06), (0.4, 0.4, 0.06), (-0.4, 0.4, 0.06)], [], [(0, 1, 2, 3), (4, 7, 6, 5), (0, 4, 5, 1), (2, 6, 7, 3), (0, 3, 7, 4), (1, 5, 6, 2)])
me_movel_water_3026_4724_z_5.materials.append(mat_mat_moveis)
me_movel_water_3026_4724_z_5.update()
me_movel_water_3024_4725_z_5 = bpy.data.meshes.new('Movel_water_3024_4725_z-5')
me_movel_water_3024_4725_z_5.from_pydata([(-0.4, -0.4, -0.06), (0.4, -0.4, -0.06), (0.4, 0.4, -0.06), (-0.4, 0.4, -0.06), (-0.4, -0.4, 0.06), (0.4, -0.4, 0.06), (0.4, 0.4, 0.06), (-0.4, 0.4, 0.06)], [], [(0, 1, 2, 3), (4, 7, 6, 5), (0, 4, 5, 1), (2, 6, 7, 3), (0, 3, 7, 4), (1, 5, 6, 2)])
me_movel_water_3024_4725_z_5.materials.append(mat_mat_moveis)
me_movel_water_3024_4725_z_5.update()
me_movel_water_3025_4725_z_5 = bpy.data.meshes.new('Movel_water_3025_4725_z-5')
me_movel_water_3025_4725_z_5.from_pydata([(-0.4, -0.4, -0.06), (0.4, -0.4, -0.06), (0.4, 0.4, -0.06), (-0.4, 0.4, -0.06), (-0.4, -0.4, 0.06), (0.4, -0.4, 0.06), (0.4, 0.4, 0.06), (-0.4, 0.4, 0.06)], [], [(0, 1, 2, 3), (4, 7, 6, 5), (0, 4, 5, 1), (2, 6, 7, 3), (0, 3, 7, 4), (1, 5, 6, 2)])
me_movel_water_3025_4725_z_5.materials.append(mat_mat_moveis)
me_movel_water_3025_4725_z_5.update()
me_movel_water_3024_4726_z_5 = bpy.data.meshes.new('Movel_water_3024_4726_z-5')
me_movel_water_3024_4726_z_5.from_pydata([(-0.4, -0.4, -0.06), (0.4, -0.4, -0.06), (0.4, 0.4, -0.06), (-0.4, 0.4, -0.06), (-0.4, -0.4, 0.06), (0.4, -0.4, 0.06), (0.4, 0.4, 0.06), (-0.4, 0.4, 0.06)], [], [(0, 1, 2, 3), (4, 7, 6, 5), (0, 4, 5, 1), (2, 6, 7, 3), (0, 3, 7, 4), (1, 5, 6, 2)])
me_movel_water_3024_4726_z_5.materials.append(mat_mat_moveis)
me_movel_water_3024_4726_z_5.update()
me_movel_water_3025_4726_z_5 = bpy.data.meshes.new('Movel_water_3025_4726_z-5')
me_movel_water_3025_4726_z_5.from_pydata([(-0.4, -0.4, -0.06), (0.4, -0.4, -0.06), (0.4, 0.4, -0.06), (-0.4, 0.4, -0.06), (-0.4, -0.4, 0.06), (0.4, -0.4, 0.06), (0.4, 0.4, 0.06), (-0.4, 0.4, 0.06)], [], [(0, 1, 2, 3), (4, 7, 6, 5), (0, 4, 5, 1), (2, 6, 7, 3), (0, 3, 7, 4), (1, 5, 6, 2)])
me_movel_water_3025_4726_z_5.materials.append(mat_mat_moveis)
me_movel_water_3025_4726_z_5.update()
me_movel_water_3024_4727_z_5 = bpy.data.meshes.new('Movel_water_3024_4727_z-5')
me_movel_water_3024_4727_z_5.from_pydata([(-0.4, -0.4, -0.06), (0.4, -0.4, -0.06), (0.4, 0.4, -0.06), (-0.4, 0.4, -0.06), (-0.4, -0.4, 0.06), (0.4, -0.4, 0.06), (0.4, 0.4, 0.06), (-0.4, 0.4, 0.06)], [], [(0, 1, 2, 3), (4, 7, 6, 5), (0, 4, 5, 1), (2, 6, 7, 3), (0, 3, 7, 4), (1, 5, 6, 2)])
me_movel_water_3024_4727_z_5.materials.append(mat_mat_moveis)
me_movel_water_3024_4727_z_5.update()
me_movel_water_3024_4728_z_5 = bpy.data.meshes.new('Movel_water_3024_4728_z-5')
me_movel_water_3024_4728_z_5.from_pydata([(-0.4, -0.4, -0.06), (0.4, -0.4, -0.06), (0.4, 0.4, -0.06), (-0.4, 0.4, -0.06), (-0.4, -0.4, 0.06), (0.4, -0.4, 0.06), (0.4, 0.4, 0.06), (-0.4, 0.4, 0.06)], [], [(0, 1, 2, 3), (4, 7, 6, 5), (0, 4, 5, 1), (2, 6, 7, 3), (0, 3, 7, 4), (1, 5, 6, 2)])
me_movel_water_3024_4728_z_5.materials.append(mat_mat_moveis)
me_movel_water_3024_4728_z_5.update()

# ---- objects
ob_parede_externa_norte_y4711_x3024_3024 = bpy.data.objects.new('Parede_Externa_Norte_Y4711_X3024_3024', None)
ob_bloco_brick_arch_3024_4711_z_88 = bpy.data.objects.new('Bloco_brick_arch_3024_4711_z-88', me_bloco_brick_arch_3024_4711_z_88)
ob_parede_externa_sul_y4728_x3024_3024 = bpy.data.objects.new('Parede_Externa_Sul_Y4728_X3024_3024', None)
ob_bloco_brick_arch_3024_4728_z_88 = bpy.data.objects.new('Bloco_brick_arch_3024_4728_z-88', me_bloco_brick_arch_3024_4728_z_88)
ob_parede_externa_oeste_x3024_y4712_4712 = bpy.data.objects.new('Parede_Externa_Oeste_X3024_Y4712_4712', None)
ob_bloco_brick_arch_3024_4712_z_88 = bpy.data.objects.new('Bloco_brick_arch_3024_4712_z-88', me_bloco_brick_arch_3024_4712_z_88)
ob_parede_externa_oeste_x3024_y4727_4727 = bpy.data.objects.new('Parede_Externa_Oeste_X3024_Y4727_4727', None)
ob_bloco_brick_arch_3024_4727_z_88 = bpy.data.objects.new('Bloco_brick_arch_3024_4727_z-88', me_bloco_brick_arch_3024_4727_z_88)
ob_parede_externa_leste_x3026_y4717_4724 = bpy.data.objects.new('Parede_Externa_Leste_X3026_Y4717_4724', None)
ob_bloco_brick_arch_3026_4717_z_88 = bpy.data.objects.new('Bloco_brick_arch_3026_4717_z-88', me_bloco_brick_arch_3026_4717_z_88)
ob_bloco_brick_arch_3026_4718_z_88 = bpy.data.objects.new('Bloco_brick_arch_3026_4718_z-88', me_bloco_brick_arch_3026_4718_z_88)
ob_bloco_brick_arch_3026_4719_z_88 = bpy.data.objects.new('Bloco_brick_arch_3026_4719_z-88', me_bloco_brick_arch_3026_4719_z_88)
ob_bloco_brick_arch_3026_4720_z_88 = bpy.data.objects.new('Bloco_brick_arch_3026_4720_z-88', me_bloco_brick_arch_3026_4720_z_88)
ob_bloco_brick_arch_3026_4721_z_88 = bpy.data.objects.new('Bloco_brick_arch_3026_4721_z-88', me_bloco_brick_arch_3026_4721_z_88)
ob_bloco_brick_arch_3026_4722_z_88 = bpy.data.objects.new('Bloco_brick_arch_3026_4722_z-88', me_bloco_brick_arch_3026_4722_z_88)
ob_bloco_brick_arch_3026_4723_z_88 = bpy.data.objects.new('Bloco_brick_arch_3026_4723_z-88', me_bloco_brick_arch_3026_4723_z_88)
ob_bloco_brick_arch_3026_4724_z_88 = bpy.data.objects.new('Bloco_brick_arch_3026_4724_z-88', me_bloco_brick_arch_3026_4724_z_88)
ob_parede_interna_ew_02_y4713_x3025_3025 = bpy.data.objects.new('Parede_Interna_EW_02_Y4713_X3025_3025', None)
ob_bloco_brick_arch_3025_4713_z_88 = bpy.data.objects.new('Bloco_brick_arch_3025_4713_z-88', me_bloco_brick_arch_3025_4713_z_88)
ob_parede_interna_ew_03_y4714_x3025_3025 = bpy.data.objects.new('Parede_Interna_EW_03_Y4714_X3025_3025', None)
ob_bloco_brick_arch_3025_4714_z_88 = bpy.data.objects.new('Bloco_brick_arch_3025_4714_z-88', me_bloco_brick_arch_3025_4714_z_88)
ob_parede_interna_ew_04_y4715_x3025_3025 = bpy.data.objects.new('Parede_Interna_EW_04_Y4715_X3025_3025', None)
ob_bloco_brick_arch_3025_4715_z_88 = bpy.data.objects.new('Bloco_brick_arch_3025_4715_z-88', me_bloco_brick_arch_3025_4715_z_88)
ob_parede_interna_ew_05_y4716_x3025_3025 = bpy.data.objects.new('Parede_Interna_EW_05_Y4716_X3025_3025', None)
ob_bloco_brick_arch_3025_4716_z_88 = bpy.data.objects.new('Bloco_brick_arch_3025_4716_z-88', me_bloco_brick_arch_3025_4716_z_88)
ob_parede_interna_ew_06_y4725_x3025_3025 = bpy.data.objects.new('Parede_Interna_EW_06_Y4725_X3025_3025', None)
ob_bloco_brick_arch_3025_4725_z_88 = bpy.data.objects.new('Bloco_brick_arch_3025_4725_z-88', me_bloco_brick_arch_3025_4725_z_88)
ob_parede_interna_ew_07_y4726_x3025_3025 = bpy.data.objects.new('Parede_Interna_EW_07_Y4726_X3025_3025', None)
ob_bloco_brick_arch_3025_4726_z_88 = bpy.data.objects.new('Bloco_brick_arch_3025_4726_z-88', me_bloco_brick_arch_3025_4726_z_88)
ob_moveis_decoracoes = bpy.data.objects.new('Moveis_Decoracoes', None)
ob_movel_water_3024_4711_z_5 = bpy.data.objects.new('Movel_water_3024_4711_z-5', me_movel_water_3024_4711_z_5)
ob_movel_water_3024_4712_z_5 = bpy.data.objects.new('Movel_water_3024_4712_z-5', me_movel_water_3024_4712_z_5)
ob_movel_water_3024_4713_z_5 = bpy.data.objects.new('Movel_water_3024_4713_z-5', me_movel_water_3024_4713_z_5)
ob_movel_water_3025_4713_z_5 = bpy.data.objects.new('Movel_water_3025_4713_z-5', me_movel_water_3025_4713_z_5)
ob_movel_water_3024_4714_z_5 = bpy.data.objects.new('Movel_water_3024_4714_z-5', me_movel_water_3024_4714_z_5)
ob_movel_water_3025_4714_z_5 = bpy.data.objects.new('Movel_water_3025_4714_z-5', me_movel_water_3025_4714_z_5)
ob_movel_water_3024_4715_z_5 = bpy.data.objects.new('Movel_water_3024_4715_z-5', me_movel_water_3024_4715_z_5)
ob_movel_water_3025_4715_z_5 = bpy.data.objects.new('Movel_water_3025_4715_z-5', me_movel_water_3025_4715_z_5)
ob_movel_water_3024_4716_z_5 = bpy.data.objects.new('Movel_water_3024_4716_z-5', me_movel_water_3024_4716_z_5)
ob_movel_water_3025_4716_z_5 = bpy.data.objects.new('Movel_water_3025_4716_z-5', me_movel_water_3025_4716_z_5)
ob_movel_water_3025_4716_z_5_001 = bpy.data.objects.new('Movel_water_3025_4716_z-5.001', me_movel_water_3025_4716_z_5_001)
ob_movel_water_3024_4717_z_5 = bpy.data.objects.new('Movel_water_3024_4717_z-5', me_movel_water_3024_4717_z_5)
ob_movel_water_3025_4717_z_5 = bpy.data.objects.new('Movel_water_3025_4717_z-5', me_movel_water_3025_4717_z_5)
ob_movel_water_3026_4717_z_5 = bpy.data.objects.new('Movel_water_3026_4717_z-5', me_movel_water_3026_4717_z_5)
ob_movel_water_3024_4718_z_5 = bpy.data.objects.new('Movel_water_3024_4718_z-5', me_movel_water_3024_4718_z_5)
ob_movel_water_3025_4718_z_5 = bpy.data.objects.new('Movel_water_3025_4718_z-5', me_movel_water_3025_4718_z_5)
ob_movel_water_3026_4718_z_5 = bpy.data.objects.new('Movel_water_3026_4718_z-5', me_movel_water_3026_4718_z_5)
ob_movel_water_3024_4719_z_5 = bpy.data.objects.new('Movel_water_3024_4719_z-5', me_movel_water_3024_4719_z_5)
ob_movel_water_3025_4719_z_5 = bpy.data.objects.new('Movel_water_3025_4719_z-5', me_movel_water_3025_4719_z_5)
ob_movel_water_3026_4719_z_5 = bpy.data.objects.new('Movel_water_3026_4719_z-5', me_movel_water_3026_4719_z_5)
ob_movel_water_3024_4720_z_5 = bpy.data.objects.new('Movel_water_3024_4720_z-5', me_movel_water_3024_4720_z_5)
ob_movel_water_3025_4720_z_5 = bpy.data.objects.new('Movel_water_3025_4720_z-5', me_movel_water_3025_4720_z_5)
ob_movel_water_3026_4720_z_5 = bpy.data.objects.new('Movel_water_3026_4720_z-5', me_movel_water_3026_4720_z_5)
ob_movel_water_3024_4721_z_5 = bpy.data.objects.new('Movel_water_3024_4721_z-5', me_movel_water_3024_4721_z_5)
ob_movel_water_3025_4721_z_5 = bpy.data.objects.new('Movel_water_3025_4721_z-5', me_movel_water_3025_4721_z_5)
ob_movel_water_3026_4721_z_5 = bpy.data.objects.new('Movel_water_3026_4721_z-5', me_movel_water_3026_4721_z_5)
ob_movel_water_3024_4722_z_5 = bpy.data.objects.new('Movel_water_3024_4722_z-5', me_movel_water_3024_4722_z_5)
ob_movel_water_3025_4722_z_5 = bpy.data.objects.new('Movel_water_3025_4722_z-5', me_movel_water_3025_4722_z_5)
ob_movel_water_3026_4722_z_5 = bpy.data.objects.new('Movel_water_3026_4722_z-5', me_movel_water_3026_4722_z_5)
ob_movel_water_3024_4723_z_5 = bpy.data.objects.new('Movel_water_3024_4723_z-5', me_movel_water_3024_4723_z_5)
ob_movel_water_3025_4723_z_5 = bpy.data.objects.new('Movel_water_3025_4723_z-5', me_movel_water_3025_4723_z_5)
ob_movel_water_3026_4723_z_5 = bpy.data.objects.new('Movel_water_3026_4723_z-5', me_movel_water_3026_4723_z_5)
ob_movel_water_3024_4724_z_5 = bpy.data.objects.new('Movel_water_3024_4724_z-5', me_movel_water_3024_4724_z_5)
ob_movel_water_3025_4724_z_5 = bpy.data.objects.new('Movel_water_3025_4724_z-5', me_movel_water_3025_4724_z_5)
ob_movel_water_3026_4724_z_5 = bpy.data.objects.new('Movel_water_3026_4724_z-5', me_movel_water_3026_4724_z_5)
ob_movel_water_3024_4725_z_5 = bpy.data.objects.new('Movel_water_3024_4725_z-5', me_movel_water_3024_4725_z_5)
ob_movel_water_3025_4725_z_5 = bpy.data.objects.new('Movel_water_3025_4725_z-5', me_movel_water_3025_4725_z_5)
ob_movel_water_3024_4726_z_5 = bpy.data.objects.new('Movel_water_3024_4726_z-5', me_movel_water_3024_4726_z_5)
ob_movel_water_3025_4726_z_5 = bpy.data.objects.new('Movel_water_3025_4726_z-5', me_movel_water_3025_4726_z_5)
ob_movel_water_3024_4727_z_5 = bpy.data.objects.new('Movel_water_3024_4727_z-5', me_movel_water_3024_4727_z_5)
ob_movel_water_3024_4728_z_5 = bpy.data.objects.new('Movel_water_3024_4728_z-5', me_movel_water_3024_4728_z_5)

# ---- transforms, parenting, visibility, modifiers, constraints
ob_parede_externa_norte_y4711_x3024_3024.location = (-1.0, -8.5, 0.0)
ob_parede_externa_norte_y4711_x3024_3024.empty_display_type = 'CUBE'
ob_bloco_brick_arch_3024_4711_z_88.parent = ob_parede_externa_norte_y4711_x3024_3024
ob_bloco_brick_arch_3024_4711_z_88.matrix_parent_inverse = Matrix(((1.0, -0.0, 0.0, 1.0), (-0.0, 1.0, -0.0, 8.5), (0.0, -0.0, 1.0, -0.0), (-0.0, 0.0, -0.0, 1.0)))
ob_bloco_brick_arch_3024_4711_z_88.location = (-1.0, -8.825, 1.2)
ob_parede_externa_sul_y4728_x3024_3024.location = (-1.0, 8.5, 0.0)
ob_parede_externa_sul_y4728_x3024_3024.empty_display_type = 'CUBE'
ob_bloco_brick_arch_3024_4728_z_88.parent = ob_parede_externa_sul_y4728_x3024_3024
ob_bloco_brick_arch_3024_4728_z_88.matrix_parent_inverse = Matrix(((1.0, -0.0, 0.0, 1.0), (-0.0, 1.0, -0.0, -8.5), (0.0, -0.0, 1.0, -0.0), (-0.0, 0.0, -0.0, 1.0)))
ob_bloco_brick_arch_3024_4728_z_88.location = (-1.0, 8.175, 1.2)
ob_parede_externa_oeste_x3024_y4712_4712.location = (-1.0, -7.5, 0.0)
ob_parede_externa_oeste_x3024_y4712_4712.empty_display_type = 'CUBE'
ob_bloco_brick_arch_3024_4712_z_88.parent = ob_parede_externa_oeste_x3024_y4712_4712
ob_bloco_brick_arch_3024_4712_z_88.matrix_parent_inverse = Matrix(((1.0, -0.0, 0.0, 1.0), (-0.0, 1.0, -0.0, 7.5), (0.0, -0.0, 1.0, -0.0), (-0.0, 0.0, -0.0, 1.0)))
ob_bloco_brick_arch_3024_4712_z_88.location = (-1.325, -7.5, 1.2)
ob_parede_externa_oeste_x3024_y4727_4727.location = (-1.0, 7.5, 0.0)
ob_parede_externa_oeste_x3024_y4727_4727.empty_display_type = 'CUBE'
ob_bloco_brick_arch_3024_4727_z_88.parent = ob_parede_externa_oeste_x3024_y4727_4727
ob_bloco_brick_arch_3024_4727_z_88.matrix_parent_inverse = Matrix(((1.0, -0.0, 0.0, 1.0), (-0.0, 1.0, -0.0, -7.5), (0.0, -0.0, 1.0, -0.0), (-0.0, 0.0, -0.0, 1.0)))
ob_bloco_brick_arch_3024_4727_z_88.location = (-1.325, 7.5, 1.2)
ob_parede_externa_leste_x3026_y4717_4724.location = (1.0, 1.0, 0.0)
ob_parede_externa_leste_x3026_y4717_4724.empty_display_type = 'CUBE'
ob_bloco_brick_arch_3026_4717_z_88.parent = ob_parede_externa_leste_x3026_y4717_4724
ob_bloco_brick_arch_3026_4717_z_88.matrix_parent_inverse = Matrix(((1.0, -0.0, 0.0, -1.0), (-0.0, 1.0, -0.0, -1.0), (0.0, -0.0, 1.0, -0.0), (-0.0, 0.0, -0.0, 1.0)))
ob_bloco_brick_arch_3026_4717_z_88.location = (0.675, -2.5, 1.2)
ob_bloco_brick_arch_3026_4718_z_88.parent = ob_parede_externa_leste_x3026_y4717_4724
ob_bloco_brick_arch_3026_4718_z_88.matrix_parent_inverse = Matrix(((1.0, -0.0, 0.0, -1.0), (-0.0, 1.0, -0.0, -1.0), (0.0, -0.0, 1.0, -0.0), (-0.0, 0.0, -0.0, 1.0)))
ob_bloco_brick_arch_3026_4718_z_88.location = (0.675, -1.5, 1.2)
ob_bloco_brick_arch_3026_4719_z_88.parent = ob_parede_externa_leste_x3026_y4717_4724
ob_bloco_brick_arch_3026_4719_z_88.matrix_parent_inverse = Matrix(((1.0, -0.0, 0.0, -1.0), (-0.0, 1.0, -0.0, -1.0), (0.0, -0.0, 1.0, -0.0), (-0.0, 0.0, -0.0, 1.0)))
ob_bloco_brick_arch_3026_4719_z_88.location = (0.675, -0.5, 1.2)
ob_bloco_brick_arch_3026_4720_z_88.parent = ob_parede_externa_leste_x3026_y4717_4724
ob_bloco_brick_arch_3026_4720_z_88.matrix_parent_inverse = Matrix(((1.0, -0.0, 0.0, -1.0), (-0.0, 1.0, -0.0, -1.0), (0.0, -0.0, 1.0, -0.0), (-0.0, 0.0, -0.0, 1.0)))
ob_bloco_brick_arch_3026_4720_z_88.location = (0.675, 0.5, 1.2)
ob_bloco_brick_arch_3026_4721_z_88.parent = ob_parede_externa_leste_x3026_y4717_4724
ob_bloco_brick_arch_3026_4721_z_88.matrix_parent_inverse = Matrix(((1.0, -0.0, 0.0, -1.0), (-0.0, 1.0, -0.0, -1.0), (0.0, -0.0, 1.0, -0.0), (-0.0, 0.0, -0.0, 1.0)))
ob_bloco_brick_arch_3026_4721_z_88.location = (0.675, 1.5, 1.2)
ob_bloco_brick_arch_3026_4722_z_88.parent = ob_parede_externa_leste_x3026_y4717_4724
ob_bloco_brick_arch_3026_4722_z_88.matrix_parent_inverse = Matrix(((1.0, -0.0, 0.0, -1.0), (-0.0, 1.0, -0.0, -1.0), (0.0, -0.0, 1.0, -0.0), (-0.0, 0.0, -0.0, 1.0)))
ob_bloco_brick_arch_3026_4722_z_88.location = (0.675, 2.5, 1.2)
ob_bloco_brick_arch_3026_4723_z_88.parent = ob_parede_externa_leste_x3026_y4717_4724
ob_bloco_brick_arch_3026_4723_z_88.matrix_parent_inverse = Matrix(((1.0, -0.0, 0.0, -1.0), (-0.0, 1.0, -0.0, -1.0), (0.0, -0.0, 1.0, -0.0), (-0.0, 0.0, -0.0, 1.0)))
ob_bloco_brick_arch_3026_4723_z_88.location = (0.675, 3.5, 1.2)
ob_bloco_brick_arch_3026_4724_z_88.parent = ob_parede_externa_leste_x3026_y4717_4724
ob_bloco_brick_arch_3026_4724_z_88.matrix_parent_inverse = Matrix(((1.0, -0.0, 0.0, -1.0), (-0.0, 1.0, -0.0, -1.0), (0.0, -0.0, 1.0, -0.0), (-0.0, 0.0, -0.0, 1.0)))
ob_bloco_brick_arch_3026_4724_z_88.location = (0.675, 4.5, 1.2)
ob_parede_interna_ew_02_y4713_x3025_3025.location = (0.0, -6.5, 0.0)
ob_parede_interna_ew_02_y4713_x3025_3025.empty_display_type = 'CUBE'
ob_bloco_brick_arch_3025_4713_z_88.parent = ob_parede_interna_ew_02_y4713_x3025_3025
ob_bloco_brick_arch_3025_4713_z_88.matrix_parent_inverse = Matrix(((1.0, -0.0, 0.0, -0.0), (-0.0, 1.0, -0.0, 6.5), (0.0, -0.0, 1.0, -0.0), (-0.0, 0.0, -0.0, 1.0)))
ob_bloco_brick_arch_3025_4713_z_88.location = (0.0, -6.825, 1.2)
ob_parede_interna_ew_03_y4714_x3025_3025.location = (0.0, -5.5, 0.0)
ob_parede_interna_ew_03_y4714_x3025_3025.empty_display_type = 'CUBE'
ob_bloco_brick_arch_3025_4714_z_88.parent = ob_parede_interna_ew_03_y4714_x3025_3025
ob_bloco_brick_arch_3025_4714_z_88.matrix_parent_inverse = Matrix(((1.0, -0.0, 0.0, -0.0), (-0.0, 1.0, -0.0, 5.5), (0.0, -0.0, 1.0, -0.0), (-0.0, 0.0, -0.0, 1.0)))
ob_bloco_brick_arch_3025_4714_z_88.location = (0.0, -5.825, 1.2)
ob_parede_interna_ew_04_y4715_x3025_3025.location = (0.0, -4.5, 0.0)
ob_parede_interna_ew_04_y4715_x3025_3025.empty_display_type = 'CUBE'
ob_bloco_brick_arch_3025_4715_z_88.parent = ob_parede_interna_ew_04_y4715_x3025_3025
ob_bloco_brick_arch_3025_4715_z_88.matrix_parent_inverse = Matrix(((1.0, -0.0, 0.0, -0.0), (-0.0, 1.0, -0.0, 4.5), (0.0, -0.0, 1.0, -0.0), (-0.0, 0.0, -0.0, 1.0)))
ob_bloco_brick_arch_3025_4715_z_88.location = (0.0, -4.825, 1.2)
ob_parede_interna_ew_05_y4716_x3025_3025.location = (0.0, -3.5, 0.0)
ob_parede_interna_ew_05_y4716_x3025_3025.empty_display_type = 'CUBE'
ob_bloco_brick_arch_3025_4716_z_88.parent = ob_parede_interna_ew_05_y4716_x3025_3025
ob_bloco_brick_arch_3025_4716_z_88.matrix_parent_inverse = Matrix(((1.0, -0.0, 0.0, -0.0), (-0.0, 1.0, -0.0, 3.5), (0.0, -0.0, 1.0, -0.0), (-0.0, 0.0, -0.0, 1.0)))
ob_bloco_brick_arch_3025_4716_z_88.location = (0.0, -3.825, 1.2)
ob_parede_interna_ew_06_y4725_x3025_3025.location = (0.0, 5.5, 0.0)
ob_parede_interna_ew_06_y4725_x3025_3025.empty_display_type = 'CUBE'
ob_bloco_brick_arch_3025_4725_z_88.parent = ob_parede_interna_ew_06_y4725_x3025_3025
ob_bloco_brick_arch_3025_4725_z_88.matrix_parent_inverse = Matrix(((1.0, -0.0, 0.0, -0.0), (-0.0, 1.0, -0.0, -5.5), (0.0, -0.0, 1.0, -0.0), (-0.0, 0.0, -0.0, 1.0)))
ob_bloco_brick_arch_3025_4725_z_88.location = (0.0, 5.175, 1.2)
ob_parede_interna_ew_07_y4726_x3025_3025.location = (0.0, 6.5, 0.0)
ob_parede_interna_ew_07_y4726_x3025_3025.empty_display_type = 'CUBE'
ob_bloco_brick_arch_3025_4726_z_88.parent = ob_parede_interna_ew_07_y4726_x3025_3025
ob_bloco_brick_arch_3025_4726_z_88.matrix_parent_inverse = Matrix(((1.0, -0.0, 0.0, -0.0), (-0.0, 1.0, -0.0, -6.5), (0.0, -0.0, 1.0, -0.0), (-0.0, 0.0, -0.0, 1.0)))
ob_bloco_brick_arch_3025_4726_z_88.location = (0.0, 6.175, 1.2)
ob_moveis_decoracoes.location = (0.0, 0.0, 0.0)
ob_moveis_decoracoes.empty_display_type = 'CUBE'
ob_movel_water_3024_4711_z_5.parent = ob_moveis_decoracoes
ob_movel_water_3024_4711_z_5.location = (-1.0, -8.5, 10.02)
ob_movel_water_3024_4712_z_5.parent = ob_moveis_decoracoes
ob_movel_water_3024_4712_z_5.location = (-1.0, -7.5, 10.02)
ob_movel_water_3024_4713_z_5.parent = ob_moveis_decoracoes
ob_movel_water_3024_4713_z_5.location = (-1.0, -6.5, 10.02)
ob_movel_water_3025_4713_z_5.parent = ob_moveis_decoracoes
ob_movel_water_3025_4713_z_5.location = (0.0, -6.5, 10.02)
ob_movel_water_3024_4714_z_5.parent = ob_moveis_decoracoes
ob_movel_water_3024_4714_z_5.location = (-1.0, -5.5, 10.02)
ob_movel_water_3025_4714_z_5.parent = ob_moveis_decoracoes
ob_movel_water_3025_4714_z_5.location = (0.0, -5.5, 10.02)
ob_movel_water_3024_4715_z_5.parent = ob_moveis_decoracoes
ob_movel_water_3024_4715_z_5.location = (-1.0, -4.5, 10.02)
ob_movel_water_3025_4715_z_5.parent = ob_moveis_decoracoes
ob_movel_water_3025_4715_z_5.location = (0.0, -4.5, 10.02)
ob_movel_water_3024_4716_z_5.parent = ob_moveis_decoracoes
ob_movel_water_3024_4716_z_5.location = (-1.0, -3.5, 10.02)
ob_movel_water_3025_4716_z_5.parent = ob_moveis_decoracoes
ob_movel_water_3025_4716_z_5.location = (0.0, -3.5, 10.02)
ob_movel_water_3025_4716_z_5_001.parent = ob_moveis_decoracoes
ob_movel_water_3025_4716_z_5_001.location = (0.0, -3.5, 10.02)
ob_movel_water_3024_4717_z_5.parent = ob_moveis_decoracoes
ob_movel_water_3024_4717_z_5.location = (-1.0, -2.5, 10.02)
ob_movel_water_3025_4717_z_5.parent = ob_moveis_decoracoes
ob_movel_water_3025_4717_z_5.location = (0.0, -2.5, 10.02)
ob_movel_water_3026_4717_z_5.parent = ob_moveis_decoracoes
ob_movel_water_3026_4717_z_5.location = (1.0, -2.5, 10.02)
ob_movel_water_3024_4718_z_5.parent = ob_moveis_decoracoes
ob_movel_water_3024_4718_z_5.location = (-1.0, -1.5, 10.02)
ob_movel_water_3025_4718_z_5.parent = ob_moveis_decoracoes
ob_movel_water_3025_4718_z_5.location = (0.0, -1.5, 10.02)
ob_movel_water_3026_4718_z_5.parent = ob_moveis_decoracoes
ob_movel_water_3026_4718_z_5.location = (1.0, -1.5, 10.02)
ob_movel_water_3024_4719_z_5.parent = ob_moveis_decoracoes
ob_movel_water_3024_4719_z_5.location = (-1.0, -0.5, 10.02)
ob_movel_water_3025_4719_z_5.parent = ob_moveis_decoracoes
ob_movel_water_3025_4719_z_5.location = (0.0, -0.5, 10.02)
ob_movel_water_3026_4719_z_5.parent = ob_moveis_decoracoes
ob_movel_water_3026_4719_z_5.location = (1.0, -0.5, 10.02)
ob_movel_water_3024_4720_z_5.parent = ob_moveis_decoracoes
ob_movel_water_3024_4720_z_5.location = (-1.0, 0.5, 10.02)
ob_movel_water_3025_4720_z_5.parent = ob_moveis_decoracoes
ob_movel_water_3025_4720_z_5.location = (0.0, 0.5, 10.02)
ob_movel_water_3026_4720_z_5.parent = ob_moveis_decoracoes
ob_movel_water_3026_4720_z_5.location = (1.0, 0.5, 10.02)
ob_movel_water_3024_4721_z_5.parent = ob_moveis_decoracoes
ob_movel_water_3024_4721_z_5.location = (-1.0, 1.5, 10.02)
ob_movel_water_3025_4721_z_5.parent = ob_moveis_decoracoes
ob_movel_water_3025_4721_z_5.location = (0.0, 1.5, 10.02)
ob_movel_water_3026_4721_z_5.parent = ob_moveis_decoracoes
ob_movel_water_3026_4721_z_5.location = (1.0, 1.5, 10.02)
ob_movel_water_3024_4722_z_5.parent = ob_moveis_decoracoes
ob_movel_water_3024_4722_z_5.location = (-1.0, 2.5, 10.02)
ob_movel_water_3025_4722_z_5.parent = ob_moveis_decoracoes
ob_movel_water_3025_4722_z_5.location = (0.0, 2.5, 10.02)
ob_movel_water_3026_4722_z_5.parent = ob_moveis_decoracoes
ob_movel_water_3026_4722_z_5.location = (1.0, 2.5, 10.02)
ob_movel_water_3024_4723_z_5.parent = ob_moveis_decoracoes
ob_movel_water_3024_4723_z_5.location = (-1.0, 3.5, 10.02)
ob_movel_water_3025_4723_z_5.parent = ob_moveis_decoracoes
ob_movel_water_3025_4723_z_5.location = (0.0, 3.5, 10.02)
ob_movel_water_3026_4723_z_5.parent = ob_moveis_decoracoes
ob_movel_water_3026_4723_z_5.location = (1.0, 3.5, 10.02)
ob_movel_water_3024_4724_z_5.parent = ob_moveis_decoracoes
ob_movel_water_3024_4724_z_5.location = (-1.0, 4.5, 10.02)
ob_movel_water_3025_4724_z_5.parent = ob_moveis_decoracoes
ob_movel_water_3025_4724_z_5.location = (0.0, 4.5, 10.02)
ob_movel_water_3026_4724_z_5.parent = ob_moveis_decoracoes
ob_movel_water_3026_4724_z_5.location = (1.0, 4.5, 10.02)
ob_movel_water_3024_4725_z_5.parent = ob_moveis_decoracoes
ob_movel_water_3024_4725_z_5.location = (-1.0, 5.5, 10.02)
ob_movel_water_3025_4725_z_5.parent = ob_moveis_decoracoes
ob_movel_water_3025_4725_z_5.location = (0.0, 5.5, 10.02)
ob_movel_water_3024_4726_z_5.parent = ob_moveis_decoracoes
ob_movel_water_3024_4726_z_5.location = (-1.0, 6.5, 10.02)
ob_movel_water_3025_4726_z_5.parent = ob_moveis_decoracoes
ob_movel_water_3025_4726_z_5.location = (0.0, 6.5, 10.02)
ob_movel_water_3024_4727_z_5.parent = ob_moveis_decoracoes
ob_movel_water_3024_4727_z_5.location = (-1.0, 7.5, 10.02)
ob_movel_water_3024_4728_z_5.parent = ob_moveis_decoracoes
ob_movel_water_3024_4728_z_5.location = (-1.0, 8.5, 10.02)

# ---- collection membership
col_01_paredes_externas.objects.link(ob_parede_externa_norte_y4711_x3024_3024)
col_01_paredes_externas.objects.link(ob_bloco_brick_arch_3024_4711_z_88)
col_01_paredes_externas.objects.link(ob_parede_externa_sul_y4728_x3024_3024)
col_01_paredes_externas.objects.link(ob_bloco_brick_arch_3024_4728_z_88)
col_01_paredes_externas.objects.link(ob_parede_externa_oeste_x3024_y4712_4712)
col_01_paredes_externas.objects.link(ob_bloco_brick_arch_3024_4712_z_88)
col_01_paredes_externas.objects.link(ob_parede_externa_oeste_x3024_y4727_4727)
col_01_paredes_externas.objects.link(ob_bloco_brick_arch_3024_4727_z_88)
col_01_paredes_externas.objects.link(ob_parede_externa_leste_x3026_y4717_4724)
col_01_paredes_externas.objects.link(ob_bloco_brick_arch_3026_4717_z_88)
col_01_paredes_externas.objects.link(ob_bloco_brick_arch_3026_4718_z_88)
col_01_paredes_externas.objects.link(ob_bloco_brick_arch_3026_4719_z_88)
col_01_paredes_externas.objects.link(ob_bloco_brick_arch_3026_4720_z_88)
col_01_paredes_externas.objects.link(ob_bloco_brick_arch_3026_4721_z_88)
col_01_paredes_externas.objects.link(ob_bloco_brick_arch_3026_4722_z_88)
col_01_paredes_externas.objects.link(ob_bloco_brick_arch_3026_4723_z_88)
col_01_paredes_externas.objects.link(ob_bloco_brick_arch_3026_4724_z_88)
col_02_paredes_internas.objects.link(ob_parede_interna_ew_02_y4713_x3025_3025)
col_02_paredes_internas.objects.link(ob_bloco_brick_arch_3025_4713_z_88)
col_02_paredes_internas.objects.link(ob_parede_interna_ew_03_y4714_x3025_3025)
col_02_paredes_internas.objects.link(ob_bloco_brick_arch_3025_4714_z_88)
col_02_paredes_internas.objects.link(ob_parede_interna_ew_04_y4715_x3025_3025)
col_02_paredes_internas.objects.link(ob_bloco_brick_arch_3025_4715_z_88)
col_02_paredes_internas.objects.link(ob_parede_interna_ew_05_y4716_x3025_3025)
col_02_paredes_internas.objects.link(ob_bloco_brick_arch_3025_4716_z_88)
col_02_paredes_internas.objects.link(ob_parede_interna_ew_06_y4725_x3025_3025)
col_02_paredes_internas.objects.link(ob_bloco_brick_arch_3025_4725_z_88)
col_02_paredes_internas.objects.link(ob_parede_interna_ew_07_y4726_x3025_3025)
col_02_paredes_internas.objects.link(ob_bloco_brick_arch_3025_4726_z_88)
col_04_moveis_decoracoes.objects.link(ob_moveis_decoracoes)
col_04_moveis_decoracoes.objects.link(ob_movel_water_3024_4711_z_5)
col_04_moveis_decoracoes.objects.link(ob_movel_water_3024_4712_z_5)
col_04_moveis_decoracoes.objects.link(ob_movel_water_3024_4713_z_5)
col_04_moveis_decoracoes.objects.link(ob_movel_water_3025_4713_z_5)
col_04_moveis_decoracoes.objects.link(ob_movel_water_3024_4714_z_5)
col_04_moveis_decoracoes.objects.link(ob_movel_water_3025_4714_z_5)
col_04_moveis_decoracoes.objects.link(ob_movel_water_3024_4715_z_5)
col_04_moveis_decoracoes.objects.link(ob_movel_water_3025_4715_z_5)
col_04_moveis_decoracoes.objects.link(ob_movel_water_3024_4716_z_5)
col_04_moveis_decoracoes.objects.link(ob_movel_water_3025_4716_z_5)
col_04_moveis_decoracoes.objects.link(ob_movel_water_3025_4716_z_5_001)
col_04_moveis_decoracoes.objects.link(ob_movel_water_3024_4717_z_5)
col_04_moveis_decoracoes.objects.link(ob_movel_water_3025_4717_z_5)
col_04_moveis_decoracoes.objects.link(ob_movel_water_3026_4717_z_5)
col_04_moveis_decoracoes.objects.link(ob_movel_water_3024_4718_z_5)
col_04_moveis_decoracoes.objects.link(ob_movel_water_3025_4718_z_5)
col_04_moveis_decoracoes.objects.link(ob_movel_water_3026_4718_z_5)
col_04_moveis_decoracoes.objects.link(ob_movel_water_3024_4719_z_5)
col_04_moveis_decoracoes.objects.link(ob_movel_water_3025_4719_z_5)
col_04_moveis_decoracoes.objects.link(ob_movel_water_3026_4719_z_5)
col_04_moveis_decoracoes.objects.link(ob_movel_water_3024_4720_z_5)
col_04_moveis_decoracoes.objects.link(ob_movel_water_3025_4720_z_5)
col_04_moveis_decoracoes.objects.link(ob_movel_water_3026_4720_z_5)
col_04_moveis_decoracoes.objects.link(ob_movel_water_3024_4721_z_5)
col_04_moveis_decoracoes.objects.link(ob_movel_water_3025_4721_z_5)
col_04_moveis_decoracoes.objects.link(ob_movel_water_3026_4721_z_5)
col_04_moveis_decoracoes.objects.link(ob_movel_water_3024_4722_z_5)
col_04_moveis_decoracoes.objects.link(ob_movel_water_3025_4722_z_5)
col_04_moveis_decoracoes.objects.link(ob_movel_water_3026_4722_z_5)
col_04_moveis_decoracoes.objects.link(ob_movel_water_3024_4723_z_5)
col_04_moveis_decoracoes.objects.link(ob_movel_water_3025_4723_z_5)
col_04_moveis_decoracoes.objects.link(ob_movel_water_3026_4723_z_5)
col_04_moveis_decoracoes.objects.link(ob_movel_water_3024_4724_z_5)
col_04_moveis_decoracoes.objects.link(ob_movel_water_3025_4724_z_5)
col_04_moveis_decoracoes.objects.link(ob_movel_water_3026_4724_z_5)
col_04_moveis_decoracoes.objects.link(ob_movel_water_3024_4725_z_5)
col_04_moveis_decoracoes.objects.link(ob_movel_water_3025_4725_z_5)
col_04_moveis_decoracoes.objects.link(ob_movel_water_3024_4726_z_5)
col_04_moveis_decoracoes.objects.link(ob_movel_water_3025_4726_z_5)
col_04_moveis_decoracoes.objects.link(ob_movel_water_3024_4727_z_5)
col_04_moveis_decoracoes.objects.link(ob_movel_water_3024_4728_z_5)

# ---- scene / render settings (as saved in the file)
scene.frame_start = 1; scene.frame_end = 250; scene.frame_set(1)
scene.render.engine = 'BLENDER_EEVEE_NEXT'
scene.render.bake_bias = 0.0
scene.render.bake_samples = 0
scene.cycles.sampling_pattern = 'TABULATED_SOBOL'
scene.eevee.use_volume_custom_range = False
bpy.context.view_layer.update()

# ---- added for rendering (the .blend has no active camera and no usable light): camera, sun + grey world if the file has none
cam_auto = bpy.data.cameras.new('AutoCamera')
cam_auto.lens = 50.0
cam_auto.sensor_width = 36.0
cam_auto.clip_end = 1000.0
ob_auto_camera = bpy.data.objects.new('AutoCamera', cam_auto)
scene.collection.objects.link(ob_auto_camera)
ob_auto_camera.location = (19.1454, -23.0845, 20.3963)
ob_auto_camera.rotation_euler = (1.09748, -7.21219e-08, 0.694738)
scene.camera = ob_auto_camera
light_auto_sun = bpy.data.lights.new('AutoSun', 'SUN')
light_auto_sun.energy = 3.0
light_auto_sun.angle = 0.0523599
ob_auto_sun = bpy.data.objects.new('AutoSun', light_auto_sun)
scene.collection.objects.link(ob_auto_sun)
ob_auto_sun.rotation_euler = (0.872665, 0.174533, 0.523599)
if scene.world is None:
    world_auto = bpy.data.worlds.new('AutoWorld')
    world_auto.color = (0.3, 0.3, 0.3)
    scene.world = world_auto
bpy.context.view_layer.update()
